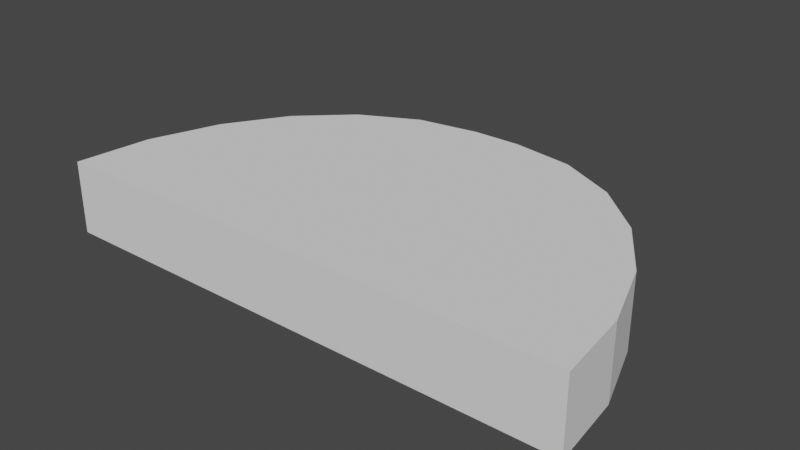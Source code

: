 # Source: balconymodel.blend  (saved by Blender 3.5.10; exported with 4.5.12 LTS)
import bpy
from mathutils import Matrix  # noqa: F401  (used for matrix-valued properties, if any)

bpy.ops.wm.read_factory_settings(use_empty=True)
scene = bpy.context.scene
scene.name = 'Scene'

# ---- collections
col_collection = bpy.data.collections.new('Collection'); scene.collection.children.link(col_collection)

# ---- world
world_world = bpy.data.worlds.new('World'); scene.world = world_world
world_world.use_nodes = True; world_world.node_tree.nodes.clear()
_N = world_world.node_tree.nodes; _L = world_world.node_tree.links
n0 = _N.new('ShaderNodeOutputWorld'); n0.name = 'World Output'; n0.location = (300, 300)
n1 = _N.new('ShaderNodeBackground'); n1.name = 'Background'; n1.location = (10, 300)
n1.inputs[0].default_value = (0.05088, 0.05088, 0.05088, 1.0)
_L.new(n1.outputs[0], n0.inputs[0])
n0.is_active_output = True
world_world.color = (0.05088, 0.05088, 0.05088)
world_world.use_sun_shadow = False
world_world.sun_shadow_jitter_overblur = 0.0

# ---- meshes
me_cube_001 = bpy.data.meshes.new('Cube.001')
me_cube_001.from_pydata([(1.026, 0.006573, 0.01284), (1.026, 0.006573, 0.2981), (-1.043, -0.0006465, 0.01284), (-1.043, -0.0006465, 0.2981), (0.08419, 1.147, 0.01284), (1.026, 0.006573, 0.01284), (0.3275, 1.109, 0.01284), (0.5543, 0.9955, 0.01284), (0.7492, 0.8144, 0.01284), (0.8989, 0.5781, 0.01284), (0.9931, 0.3025, 0.01284), (1.026, 0.006573, 0.2981), (0.08419, 1.147, 0.2981), (0.9931, 0.3025, 0.2981), (0.8989, 0.5781, 0.2981), (0.7492, 0.8144, 0.2981), (0.5543, 0.9955, 0.2981), (0.3275, 1.109, 0.2981), (-1.043, -0.0006465, 0.01284), (-0.1049, 1.146, 0.01284), (-1.012, 0.2955, 0.01284), (-0.918, 0.5717, 0.01284), (-0.769, 0.8091, 0.01284), (-0.5746, 0.9916, 0.01284), (-0.3481, 1.107, 0.01284), (-0.1049, 1.146, 0.2981), (-1.043, -0.0006465, 0.2981), (-0.3481, 1.107, 0.2981), (-0.5746, 0.9916, 0.2981), (-0.769, 0.8091, 0.2981), (-0.918, 0.5717, 0.2981), (-1.012, 0.2955, 0.2981)], [], [(19, 25, 12, 4), (0, 1, 3, 2), (3, 1, 11, 13, 14, 15, 16, 17, 12, 25, 27, 28, 29, 30, 31, 26), (5, 11, 1, 0), (2, 3, 26, 18), (4, 12, 17, 6), (6, 17, 16, 7), (7, 16, 15, 8), (8, 15, 14, 9), (9, 14, 13, 10), (10, 13, 11, 5), (25, 19, 24, 27), (27, 24, 23, 28), (28, 23, 22, 29), (29, 22, 21, 30), (30, 21, 20, 31), (31, 20, 18, 26), (0, 2, 18, 20, 21, 22, 23, 24, 19, 4, 6, 7, 8, 9, 10, 5)])
_uv = me_cube_001.uv_layers.new(name='UVMap')
_uv.uv.foreach_set('vector', [0.375, 0.8636, 0.625, 0.8636, 0.625, 0.8864, 0.375, 0.8864, 0.375, 0.25, 0.625, 0.25, 0.625, 0.5, 0.375, 0.5, 0.625, 0.5, 0.875, 0.5, 0.875, 0.5, 0.8711, 0.5647, 0.8598, 0.625, 0.8417, 0.6768, 0.8182, 0.7165, 0.7908, 0.7415, 0.7614, 0.75, 0.7386, 0.75, 0.7092, 0.7415, 0.6818, 0.7165, 0.6583, 0.6768, 0.6402, 0.625, 0.6289, 0.5647, 0.625, 0.5, 0.375, 0.25, 0.625, 0.25, 0.625, 0.25, 0.375, 0.25, 0.375, 0.5, 0.625, 0.5, 0.625, 0.5, 0.375, 0.5, 0.375, 0.8864, 0.625, 0.8864, 0.625, 0.9158, 0.375, 0.9158, 0.375, 0.9158, 0.625, 0.9158, 0.625, 0.9432, 0.375, 0.9432, 0.375, 0.9432, 0.625, 0.9432, 0.625, 1.0, 0.375, 1.0, 0.375, 0.0, 0.625, 0.0, 0.625, 0.125, 0.375, 0.125, 0.375, 0.125, 0.625, 0.125, 0.625, 0.1853, 0.375, 0.1853, 0.375, 0.1853, 0.625, 0.1853, 0.625, 0.25, 0.375, 0.25, 0.625, 0.8636, 0.375, 0.8636, 0.375, 0.8342, 0.625, 0.8342, 0.625, 0.8342, 0.375, 0.8342, 0.375, 0.8068, 0.625, 0.8068, 0.625, 0.8068, 0.375, 0.8068, 0.375, 0.75, 0.625, 0.75, 0.625, 0.75, 0.375, 0.75, 0.375, 0.625, 0.625, 0.625, 0.625, 0.625, 0.375, 0.625, 0.375, 0.5647, 0.625, 0.5647, 0.625, 0.5647, 0.375, 0.5647, 0.375, 0.5, 0.625, 0.5, 0.125, 0.5, 0.375, 0.5, 0.375, 0.5, 0.3711, 0.5647, 0.3598, 0.625, 0.3417, 0.6768, 0.3182, 0.7165, 0.2908, 0.7415, 0.2614, 0.75, 0.2386, 0.75, 0.2092, 0.7415, 0.1818, 0.7165, 0.1583, 0.6768, 0.1402, 0.625, 0.1289, 0.5647, 0.125, 0.5])
me_cube_001.update()

# ---- objects
ob_cube = bpy.data.objects.new('Cube', me_cube_001)

# ---- transforms, parenting, visibility, modifiers, constraints
ob_cube.location = (0.0, 0.0, 0.0)

# ---- collection membership
col_collection.objects.link(ob_cube)

# ---- scene / render settings (as saved in the file)
scene.frame_start = 1; scene.frame_end = 250; scene.frame_set(1)
scene.render.engine = 'BLENDER_EEVEE_NEXT'
scene.cycles.sampling_pattern = 'TABULATED_SOBOL'
scene.view_settings.view_transform = 'Filmic'
bpy.context.view_layer.update()

# ---- added for rendering (the .blend has no active camera and no usable light): camera, sun
cam_auto = bpy.data.cameras.new('AutoCamera')
cam_auto.lens = 50.0
cam_auto.sensor_width = 36.0
cam_auto.clip_end = 1000.0
ob_auto_camera = bpy.data.objects.new('AutoCamera', cam_auto)
scene.collection.objects.link(ob_auto_camera)
ob_auto_camera.location = (2.19597, -2.07246, 1.91929)
ob_auto_camera.rotation_euler = (1.09748, -7.21219e-08, 0.694738)
scene.camera = ob_auto_camera
light_auto_sun = bpy.data.lights.new('AutoSun', 'SUN')
light_auto_sun.energy = 3.0
light_auto_sun.angle = 0.0523599
ob_auto_sun = bpy.data.objects.new('AutoSun', light_auto_sun)
scene.collection.objects.link(ob_auto_sun)
ob_auto_sun.rotation_euler = (0.872665, 0.174533, 0.523599)
bpy.context.view_layer.update()
